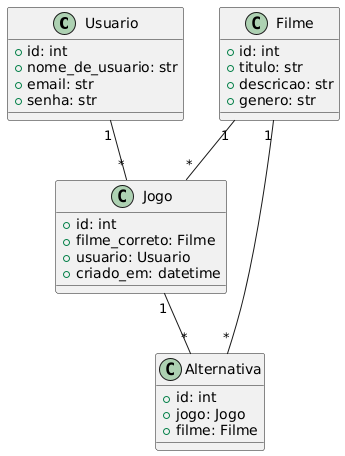

The diagram above was rendered by PlantUML. Its source (embedded in the PNG):
@startuml
class Usuario {
    +id: int
    +nome_de_usuario: str
    +email: str
    +senha: str
}

class Filme {
    +id: int
    +titulo: str
    +descricao: str
    +genero: str
}

class Jogo {
    +id: int
    +filme_correto: Filme
    +usuario: Usuario
    +criado_em: datetime
}

class Alternativa {
    +id: int
    +jogo: Jogo
    +filme: Filme
}

Usuario "1" -- "*" Jogo 
Filme "1" -- "*" Jogo 
Jogo "1" -- "*" Alternativa 
Filme "1" -- "*" Alternativa
@enduml